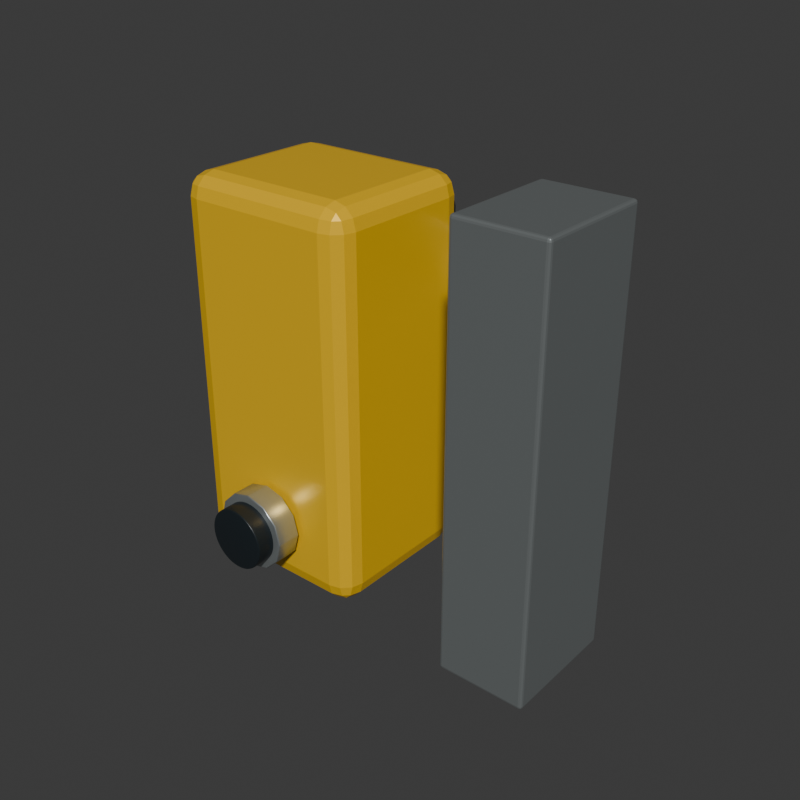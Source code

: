 # Source: tongue_safety_interlock.blend  (saved by Blender 5.2.45; exported with 4.5.12 LTS)
import bpy
from mathutils import Matrix  # noqa: F401  (used for matrix-valued properties, if any)

bpy.ops.wm.read_factory_settings(use_empty=True)
scene = bpy.context.scene
scene.name = 'Scene'

# ---- collections
col_collection = bpy.data.collections.new('Collection'); scene.collection.children.link(col_collection)

# ---- materials (node trees are filled in below, after node groups)
mat_safety_yellow = bpy.data.materials.new('Safety yellow')
mat_safety_yellow.diffuse_color = (0.98, 0.58, 0.01, 1.0)
mat_black_polymer = bpy.data.materials.new('Black polymer')
mat_black_polymer.diffuse_color = (0.012, 0.018, 0.022, 1.0)
mat_safety_red = bpy.data.materials.new('Safety red')
mat_safety_red.diffuse_color = (0.76, 0.018, 0.012, 1.0)
mat_zinc_plated = bpy.data.materials.new('Zinc plated')
mat_zinc_plated.diffuse_color = (0.44, 0.48, 0.48, 1.0)
mat_stainless_steel = bpy.data.materials.new('Stainless steel')
mat_stainless_steel.diffuse_color = (0.56, 0.6, 0.61, 1.0)

# ---- material node trees
mat_safety_yellow.use_nodes = True; mat_safety_yellow.node_tree.nodes.clear()
_N = mat_safety_yellow.node_tree.nodes; _L = mat_safety_yellow.node_tree.links
n0 = _N.new('ShaderNodeBsdfPrincipled'); n0.name = 'Principled BSDF'; n0.location = (-200, 100)
n0.inputs[0].default_value = (0.98, 0.58, 0.01, 1.0)
n0.inputs[1].default_value = 0.2
n0.inputs[2].default_value = 0.3
n0.inputs[10].default_value = 0.005
n1 = _N.new('ShaderNodeOutputMaterial'); n1.name = 'Material Output'; n1.location = (200, 100)
_L.new(n0.outputs[0], n1.inputs[0])
n1.is_active_output = True
mat_black_polymer.use_nodes = True; mat_black_polymer.node_tree.nodes.clear()
_N = mat_black_polymer.node_tree.nodes; _L = mat_black_polymer.node_tree.links
n0 = _N.new('ShaderNodeBsdfPrincipled'); n0.name = 'Principled BSDF'; n0.location = (-200, 100)
n0.inputs[0].default_value = (0.012, 0.018, 0.022, 1.0)
n0.inputs[1].default_value = 0.08
n0.inputs[2].default_value = 0.34
n0.inputs[10].default_value = 0.005
n1 = _N.new('ShaderNodeOutputMaterial'); n1.name = 'Material Output'; n1.location = (200, 100)
_L.new(n0.outputs[0], n1.inputs[0])
n1.is_active_output = True
mat_safety_red.use_nodes = True; mat_safety_red.node_tree.nodes.clear()
_N = mat_safety_red.node_tree.nodes; _L = mat_safety_red.node_tree.links
n0 = _N.new('ShaderNodeBsdfPrincipled'); n0.name = 'Principled BSDF'; n0.location = (-200, 100)
n0.inputs[0].default_value = (0.76, 0.018, 0.012, 1.0)
n0.inputs[1].default_value = 0.16
n0.inputs[2].default_value = 0.28
n0.inputs[10].default_value = 0.005
n1 = _N.new('ShaderNodeOutputMaterial'); n1.name = 'Material Output'; n1.location = (200, 100)
_L.new(n0.outputs[0], n1.inputs[0])
n1.is_active_output = True
mat_zinc_plated.use_nodes = True; mat_zinc_plated.node_tree.nodes.clear()
_N = mat_zinc_plated.node_tree.nodes; _L = mat_zinc_plated.node_tree.links
n0 = _N.new('ShaderNodeBsdfPrincipled'); n0.name = 'Principled BSDF'; n0.location = (-200, 100)
n0.inputs[0].default_value = (0.44, 0.48, 0.48, 1.0)
n0.inputs[1].default_value = 0.76
n0.inputs[2].default_value = 0.3
n0.inputs[10].default_value = 0.005
n1 = _N.new('ShaderNodeOutputMaterial'); n1.name = 'Material Output'; n1.location = (200, 100)
_L.new(n0.outputs[0], n1.inputs[0])
n1.is_active_output = True
mat_stainless_steel.use_nodes = True; mat_stainless_steel.node_tree.nodes.clear()
_N = mat_stainless_steel.node_tree.nodes; _L = mat_stainless_steel.node_tree.links
n0 = _N.new('ShaderNodeBsdfPrincipled'); n0.name = 'Principled BSDF'; n0.location = (-200, 100)
n0.inputs[0].default_value = (0.56, 0.6, 0.61, 1.0)
n0.inputs[1].default_value = 0.88
n0.inputs[2].default_value = 0.22
n0.inputs[10].default_value = 0.005
n1 = _N.new('ShaderNodeOutputMaterial'); n1.name = 'Material Output'; n1.location = (200, 100)
_L.new(n0.outputs[0], n1.inputs[0])
n1.is_active_output = True

# ---- world
world_world = bpy.data.worlds.new('World'); scene.world = world_world
world_world.use_nodes = True; world_world.node_tree.nodes.clear()
_N = world_world.node_tree.nodes; _L = world_world.node_tree.links
n0 = _N.new('ShaderNodeOutputWorld'); n0.name = 'World Output'; n0.location = (200, 100)
n1 = _N.new('ShaderNodeBackground'); n1.name = 'Background'; n1.location = (-200, 100)
n1.inputs[0].default_value = (0.05088, 0.05088, 0.05088, 1.0)
_L.new(n1.outputs[0], n0.inputs[0])
n0.is_active_output = True
world_world.color = (0.025, 0.035, 0.04)
world_world.sun_shadow_jitter_overblur = 0.0

# ---- meshes
me_cube = bpy.data.meshes.new('Cube')
me_cube.from_pydata([(-0.17, -0.15, -0.35), (-0.17, -0.15, 0.35), (-0.17, 0.15, -0.35), (-0.17, 0.15, 0.35), (0.17, -0.15, -0.35), (0.17, -0.15, 0.35), (0.17, 0.15, -0.35), (0.17, 0.15, 0.35)], [], [(0, 1, 3, 2), (2, 3, 7, 6), (6, 7, 5, 4), (4, 5, 1, 0), (2, 6, 4, 0), (7, 3, 1, 5)])
_uv = me_cube.uv_layers.new(name='UVMap')
_uv.uv.foreach_set('vector', [0.375, 0.0, 0.625, 0.0, 0.625, 0.25, 0.375, 0.25, 0.375, 0.25, 0.625, 0.25, 0.625, 0.5, 0.375, 0.5, 0.375, 0.5, 0.625, 0.5, 0.625, 0.75, 0.375, 0.75, 0.375, 0.75, 0.625, 0.75, 0.625, 1.0, 0.375, 1.0, 0.125, 0.5, 0.375, 0.5, 0.375, 0.75, 0.125, 0.75, 0.625, 0.5, 0.875, 0.5, 0.875, 0.75, 0.625, 0.75])
me_cube.materials.append(mat_safety_yellow)
me_cube.update()
me_cube_001 = bpy.data.meshes.new('Cube.001')
me_cube_001.from_pydata([(-0.13, -0.0225, -0.29), (-0.13, -0.0225, 0.29), (-0.13, 0.0225, -0.29), (-0.13, 0.0225, 0.29), (0.13, -0.0225, -0.29), (0.13, -0.0225, 0.29), (0.13, 0.0225, -0.29), (0.13, 0.0225, 0.29)], [], [(0, 1, 3, 2), (2, 3, 7, 6), (6, 7, 5, 4), (4, 5, 1, 0), (2, 6, 4, 0), (7, 3, 1, 5)])
_uv = me_cube_001.uv_layers.new(name='UVMap')
_uv.uv.foreach_set('vector', [0.375, 0.0, 0.625, 0.0, 0.625, 0.25, 0.375, 0.25, 0.375, 0.25, 0.625, 0.25, 0.625, 0.5, 0.375, 0.5, 0.375, 0.5, 0.625, 0.5, 0.625, 0.75, 0.375, 0.75, 0.375, 0.75, 0.625, 0.75, 0.625, 1.0, 0.375, 1.0, 0.125, 0.5, 0.375, 0.5, 0.375, 0.75, 0.125, 0.75, 0.625, 0.5, 0.875, 0.5, 0.875, 0.75, 0.625, 0.75])
me_cube_001.materials.append(mat_black_polymer)
me_cube_001.update()
me_cube_002 = bpy.data.meshes.new('Cube.002')
me_cube_002.from_pydata([(-0.06, -0.0125, -0.03), (-0.06, -0.0125, 0.03), (-0.06, 0.0125, -0.03), (-0.06, 0.0125, 0.03), (0.06, -0.0125, -0.03), (0.06, -0.0125, 0.03), (0.06, 0.0125, -0.03), (0.06, 0.0125, 0.03)], [], [(0, 1, 3, 2), (2, 3, 7, 6), (6, 7, 5, 4), (4, 5, 1, 0), (2, 6, 4, 0), (7, 3, 1, 5)])
_uv = me_cube_002.uv_layers.new(name='UVMap')
_uv.uv.foreach_set('vector', [0.375, 0.0, 0.625, 0.0, 0.625, 0.25, 0.375, 0.25, 0.375, 0.25, 0.625, 0.25, 0.625, 0.5, 0.375, 0.5, 0.375, 0.5, 0.625, 0.5, 0.625, 0.75, 0.375, 0.75, 0.375, 0.75, 0.625, 0.75, 0.625, 1.0, 0.375, 1.0, 0.125, 0.5, 0.375, 0.5, 0.375, 0.75, 0.125, 0.75, 0.625, 0.5, 0.875, 0.5, 0.875, 0.75, 0.625, 0.75])
me_cube_002.materials.append(mat_safety_red)
me_cube_002.update()
me_cube_003 = bpy.data.meshes.new('Cube.003')
me_cube_003.from_pydata([(-0.08, -0.11, -0.38), (-0.08, -0.11, 0.38), (-0.08, 0.11, -0.38), (-0.08, 0.11, 0.38), (0.08, -0.11, -0.38), (0.08, -0.11, 0.38), (0.08, 0.11, -0.38), (0.08, 0.11, 0.38)], [], [(0, 1, 3, 2), (2, 3, 7, 6), (6, 7, 5, 4), (4, 5, 1, 0), (2, 6, 4, 0), (7, 3, 1, 5)])
_uv = me_cube_003.uv_layers.new(name='UVMap')
_uv.uv.foreach_set('vector', [0.375, 0.0, 0.625, 0.0, 0.625, 0.25, 0.375, 0.25, 0.375, 0.25, 0.625, 0.25, 0.625, 0.5, 0.375, 0.5, 0.375, 0.5, 0.625, 0.5, 0.625, 0.75, 0.375, 0.75, 0.375, 0.75, 0.625, 0.75, 0.625, 1.0, 0.375, 1.0, 0.125, 0.5, 0.375, 0.5, 0.375, 0.75, 0.125, 0.75, 0.625, 0.5, 0.875, 0.5, 0.875, 0.75, 0.625, 0.75])
me_cube_003.materials.append(mat_zinc_plated)
me_cube_003.update()
me_cube_004 = bpy.data.meshes.new('Cube.004')
me_cube_004.from_pydata([(-0.18, -0.025, -0.05), (-0.18, -0.025, 0.05), (-0.18, 0.025, -0.05), (-0.18, 0.025, 0.05), (0.18, -0.025, -0.05), (0.18, -0.025, 0.05), (0.18, 0.025, -0.05), (0.18, 0.025, 0.05)], [], [(0, 1, 3, 2), (2, 3, 7, 6), (6, 7, 5, 4), (4, 5, 1, 0), (2, 6, 4, 0), (7, 3, 1, 5)])
_uv = me_cube_004.uv_layers.new(name='UVMap')
_uv.uv.foreach_set('vector', [0.375, 0.0, 0.625, 0.0, 0.625, 0.25, 0.375, 0.25, 0.375, 0.25, 0.625, 0.25, 0.625, 0.5, 0.375, 0.5, 0.375, 0.5, 0.625, 0.5, 0.625, 0.75, 0.375, 0.75, 0.375, 0.75, 0.625, 0.75, 0.625, 1.0, 0.375, 1.0, 0.125, 0.5, 0.375, 0.5, 0.375, 0.75, 0.125, 0.75, 0.625, 0.5, 0.875, 0.5, 0.875, 0.75, 0.625, 0.75])
me_cube_004.materials.append(mat_stainless_steel)
me_cube_004.update()
me_cube_005 = bpy.data.meshes.new('Cube.005')
me_cube_005.from_pydata([(-0.04, -0.025, -0.12), (-0.04, -0.025, 0.12), (-0.04, 0.025, -0.12), (-0.04, 0.025, 0.12), (0.04, -0.025, -0.12), (0.04, -0.025, 0.12), (0.04, 0.025, -0.12), (0.04, 0.025, 0.12)], [], [(0, 1, 3, 2), (2, 3, 7, 6), (6, 7, 5, 4), (4, 5, 1, 0), (2, 6, 4, 0), (7, 3, 1, 5)])
_uv = me_cube_005.uv_layers.new(name='UVMap')
_uv.uv.foreach_set('vector', [0.375, 0.0, 0.625, 0.0, 0.625, 0.25, 0.375, 0.25, 0.375, 0.25, 0.625, 0.25, 0.625, 0.5, 0.375, 0.5, 0.375, 0.5, 0.625, 0.5, 0.625, 0.75, 0.375, 0.75, 0.375, 0.75, 0.625, 0.75, 0.625, 1.0, 0.375, 1.0, 0.125, 0.5, 0.375, 0.5, 0.375, 0.75, 0.125, 0.75, 0.625, 0.5, 0.875, 0.5, 0.875, 0.75, 0.625, 0.75])
me_cube_005.materials.append(mat_stainless_steel)
me_cube_005.update()
me_cylinder = bpy.data.meshes.new('Cylinder')
me_cylinder.from_pydata([(0.0, 0.055, -0.055), (0.0, 0.055, 0.055), (0.007179, 0.05453, -0.055), (0.007179, 0.05453, 0.055), (0.01424, 0.05313, -0.055), (0.01424, 0.05313, 0.055), (0.02105, 0.05081, -0.055), (0.02105, 0.05081, 0.055), (0.0275, 0.04763, -0.055), (0.0275, 0.04763, 0.055), (0.03348, 0.04363, -0.055), (0.03348, 0.04363, 0.055), (0.03889, 0.03889, -0.055), (0.03889, 0.03889, 0.055), (0.04363, 0.03348, -0.055), (0.04363, 0.03348, 0.055), (0.04763, 0.0275, -0.055), (0.04763, 0.0275, 0.055), (0.05081, 0.02105, -0.055), (0.05081, 0.02105, 0.055), (0.05313, 0.01424, -0.055), (0.05313, 0.01424, 0.055), (0.05453, 0.007179, -0.055), (0.05453, 0.007179, 0.055), (0.055, 0.0, -0.055), (0.055, 0.0, 0.055), (0.05453, -0.007179, -0.055), (0.05453, -0.007179, 0.055), (0.05313, -0.01424, -0.055), (0.05313, -0.01424, 0.055), (0.05081, -0.02105, -0.055), (0.05081, -0.02105, 0.055), (0.04763, -0.0275, -0.055), (0.04763, -0.0275, 0.055), (0.04363, -0.03348, -0.055), (0.04363, -0.03348, 0.055), (0.03889, -0.03889, -0.055), (0.03889, -0.03889, 0.055), (0.03348, -0.04363, -0.055), (0.03348, -0.04363, 0.055), (0.0275, -0.04763, -0.055), (0.0275, -0.04763, 0.055), (0.02105, -0.05081, -0.055), (0.02105, -0.05081, 0.055), (0.01424, -0.05313, -0.055), (0.01424, -0.05313, 0.055), (0.007179, -0.05453, -0.055), (0.007179, -0.05453, 0.055), (0.0, -0.055, -0.055), (0.0, -0.055, 0.055), (-0.007179, -0.05453, -0.055), (-0.007179, -0.05453, 0.055), (-0.01424, -0.05313, -0.055), (-0.01424, -0.05313, 0.055), (-0.02105, -0.05081, -0.055), (-0.02105, -0.05081, 0.055), (-0.0275, -0.04763, -0.055), (-0.0275, -0.04763, 0.055), (-0.03348, -0.04363, -0.055), (-0.03348, -0.04363, 0.055), (-0.03889, -0.03889, -0.055), (-0.03889, -0.03889, 0.055), (-0.04363, -0.03348, -0.055), (-0.04363, -0.03348, 0.055), (-0.04763, -0.0275, -0.055), (-0.04763, -0.0275, 0.055), (-0.05081, -0.02105, -0.055), (-0.05081, -0.02105, 0.055), (-0.05313, -0.01424, -0.055), (-0.05313, -0.01424, 0.055), (-0.05453, -0.007179, -0.055), (-0.05453, -0.007179, 0.055), (-0.055, 0.0, -0.055), (-0.055, 0.0, 0.055), (-0.05453, 0.007179, -0.055), (-0.05453, 0.007179, 0.055), (-0.05313, 0.01424, -0.055), (-0.05313, 0.01424, 0.055), (-0.05081, 0.02105, -0.055), (-0.05081, 0.02105, 0.055), (-0.04763, 0.0275, -0.055), (-0.04763, 0.0275, 0.055), (-0.04363, 0.03348, -0.055), (-0.04363, 0.03348, 0.055), (-0.03889, 0.03889, -0.055), (-0.03889, 0.03889, 0.055), (-0.03348, 0.04363, -0.055), (-0.03348, 0.04363, 0.055), (-0.0275, 0.04763, -0.055), (-0.0275, 0.04763, 0.055), (-0.02105, 0.05081, -0.055), (-0.02105, 0.05081, 0.055), (-0.01424, 0.05313, -0.055), (-0.01424, 0.05313, 0.055), (-0.007179, 0.05453, -0.055), (-0.007179, 0.05453, 0.055)], [], [(0, 1, 3, 2), (2, 3, 5, 4), (4, 5, 7, 6), (6, 7, 9, 8), (8, 9, 11, 10), (10, 11, 13, 12), (12, 13, 15, 14), (14, 15, 17, 16), (16, 17, 19, 18), (18, 19, 21, 20), (20, 21, 23, 22), (22, 23, 25, 24), (24, 25, 27, 26), (26, 27, 29, 28), (28, 29, 31, 30), (30, 31, 33, 32), (32, 33, 35, 34), (34, 35, 37, 36), (36, 37, 39, 38), (38, 39, 41, 40), (40, 41, 43, 42), (42, 43, 45, 44), (44, 45, 47, 46), (46, 47, 49, 48), (48, 49, 51, 50), (50, 51, 53, 52), (52, 53, 55, 54), (54, 55, 57, 56), (56, 57, 59, 58), (58, 59, 61, 60), (60, 61, 63, 62), (62, 63, 65, 64), (64, 65, 67, 66), (66, 67, 69, 68), (68, 69, 71, 70), (70, 71, 73, 72), (72, 73, 75, 74), (74, 75, 77, 76), (76, 77, 79, 78), (78, 79, 81, 80), (80, 81, 83, 82), (82, 83, 85, 84), (84, 85, 87, 86), (86, 87, 89, 88), (88, 89, 91, 90), (90, 91, 93, 92), (3, 1, 95, 93, 91, 89, 87, 85, 83, 81, 79, 77, 75, 73, 71, 69, 67, 65, 63, 61, 59, 57, 55, 53, 51, 49, 47, 45, 43, 41, 39, 37, 35, 33, 31, 29, 27, 25, 23, 21, 19, 17, 15, 13, 11, 9, 7, 5), (92, 93, 95, 94), (94, 95, 1, 0), (0, 2, 4, 6, 8, 10, 12, 14, 16, 18, 20, 22, 24, 26, 28, 30, 32, 34, 36, 38, 40, 42, 44, 46, 48, 50, 52, 54, 56, 58, 60, 62, 64, 66, 68, 70, 72, 74, 76, 78, 80, 82, 84, 86, 88, 90, 92, 94)])
me_cylinder.polygons.foreach_set('use_smooth', [True] * 50)
_uv = me_cylinder.uv_layers.new(name='UVMap')
_uv.uv.foreach_set('vector', [1.0, 0.5, 1.0, 1.0, 0.9792, 1.0, 0.9792, 0.5, 0.9792, 0.5, 0.9792, 1.0, 0.9583, 1.0, 0.9583, 0.5, 0.9583, 0.5, 0.9583, 1.0, 0.9375, 1.0, 0.9375, 0.5, 0.9375, 0.5, 0.9375, 1.0, 0.9167, 1.0, 0.9167, 0.5, 0.9167, 0.5, 0.9167, 1.0, 0.8958, 1.0, 0.8958, 0.5, 0.8958, 0.5, 0.8958, 1.0, 0.875, 1.0, 0.875, 0.5, 0.875, 0.5, 0.875, 1.0, 0.8542, 1.0, 0.8542, 0.5, 0.8542, 0.5, 0.8542, 1.0, 0.8333, 1.0, 0.8333, 0.5, 0.8333, 0.5, 0.8333, 1.0, 0.8125, 1.0, 0.8125, 0.5, 0.8125, 0.5, 0.8125, 1.0, 0.7917, 1.0, 0.7917, 0.5, 0.7917, 0.5, 0.7917, 1.0, 0.7708, 1.0, 0.7708, 0.5, 0.7708, 0.5, 0.7708, 1.0, 0.75, 1.0, 0.75, 0.5, 0.75, 0.5, 0.75, 1.0, 0.7292, 1.0, 0.7292, 0.5, 0.7292, 0.5, 0.7292, 1.0, 0.7083, 1.0, 0.7083, 0.5, 0.7083, 0.5, 0.7083, 1.0, 0.6875, 1.0, 0.6875, 0.5, 0.6875, 0.5, 0.6875, 1.0, 0.6667, 1.0, 0.6667, 0.5, 0.6667, 0.5, 0.6667, 1.0, 0.6458, 1.0, 0.6458, 0.5, 0.6458, 0.5, 0.6458, 1.0, 0.625, 1.0, 0.625, 0.5, 0.625, 0.5, 0.625, 1.0, 0.6042, 1.0, 0.6042, 0.5, 0.6042, 0.5, 0.6042, 1.0, 0.5833, 1.0, 0.5833, 0.5, 0.5833, 0.5, 0.5833, 1.0, 0.5625, 1.0, 0.5625, 0.5, 0.5625, 0.5, 0.5625, 1.0, 0.5417, 1.0, 0.5417, 0.5, 0.5417, 0.5, 0.5417, 1.0, 0.5208, 1.0, 0.5208, 0.5, 0.5208, 0.5, 0.5208, 1.0, 0.5, 1.0, 0.5, 0.5, 0.5, 0.5, 0.5, 1.0, 0.4792, 1.0, 0.4792, 0.5, 0.4792, 0.5, 0.4792, 1.0, 0.4583, 1.0, 0.4583, 0.5, 0.4583, 0.5, 0.4583, 1.0, 0.4375, 1.0, 0.4375, 0.5, 0.4375, 0.5, 0.4375, 1.0, 0.4167, 1.0, 0.4167, 0.5, 0.4167, 0.5, 0.4167, 1.0, 0.3958, 1.0, 0.3958, 0.5, 0.3958, 0.5, 0.3958, 1.0, 0.375, 1.0, 0.375, 0.5, 0.375, 0.5, 0.375, 1.0, 0.3542, 1.0, 0.3542, 0.5, 0.3542, 0.5, 0.3542, 1.0, 0.3333, 1.0, 0.3333, 0.5, 0.3333, 0.5, 0.3333, 1.0, 0.3125, 1.0, 0.3125, 0.5, 0.3125, 0.5, 0.3125, 1.0, 0.2917, 1.0, 0.2917, 0.5, 0.2917, 0.5, 0.2917, 1.0, 0.2708, 1.0, 0.2708, 0.5, 0.2708, 0.5, 0.2708, 1.0, 0.25, 1.0, 0.25, 0.5, 0.25, 0.5, 0.25, 1.0, 0.2292, 1.0, 0.2292, 0.5, 0.2292, 0.5, 0.2292, 1.0, 0.2083, 1.0, 0.2083, 0.5, 0.2083, 0.5, 0.2083, 1.0, 0.1875, 1.0, 0.1875, 0.5, 0.1875, 0.5, 0.1875, 1.0, 0.1667, 1.0, 0.1667, 0.5, 0.1667, 0.5, 0.1667, 1.0, 0.1458, 1.0, 0.1458, 0.5, 0.1458, 0.5, 0.1458, 1.0, 0.125, 1.0, 0.125, 0.5, 0.125, 0.5, 0.125, 1.0, 0.1042, 1.0, 0.1042, 0.5, 0.1042, 0.5, 0.1042, 1.0, 0.08333, 1.0, 0.08333, 0.5, 0.08333, 0.5, 0.08333, 1.0, 0.0625, 1.0, 0.0625, 0.5, 0.0625, 0.5, 0.0625, 1.0, 0.04167, 1.0, 0.04167, 0.5, 0.2813, 0.4879, 0.25, 0.49, 0.2187, 0.4879, 0.1879, 0.4818, 0.1582, 0.4717, 0.13, 0.4578, 0.1039, 0.4404, 0.08029, 0.4197, 0.0596, 0.3961, 0.04215, 0.37, 0.02827, 0.3418, 0.01818, 0.3121, 0.01205, 0.2813, 0.01, 0.25, 0.01205, 0.2187, 0.01818, 0.1879, 0.02827, 0.1582, 0.04215, 0.13, 0.0596, 0.1039, 0.08029, 0.08029, 0.1039, 0.0596, 0.13, 0.04215, 0.1582, 0.02827, 0.1879, 0.01818, 0.2187, 0.01205, 0.25, 0.01, 0.2813, 0.01205, 0.3121, 0.01818, 0.3418, 0.02827, 0.37, 0.04215, 0.3961, 0.0596, 0.4197, 0.08029, 0.4404, 0.1039, 0.4578, 0.13, 0.4717, 0.1582, 0.4818, 0.1879, 0.4879, 0.2187, 0.49, 0.25, 0.4879, 0.2813, 0.4818, 0.3121, 0.4717, 0.3418, 0.4578, 0.37, 0.4404, 0.3961, 0.4197, 0.4197, 0.3961, 0.4404, 0.37, 0.4578, 0.3418, 0.4717, 0.3121, 0.4818, 0.04167, 0.5, 0.04167, 1.0, 0.02083, 1.0, 0.02083, 0.5, 0.02083, 0.5, 0.02083, 1.0, 3.763e-07, 1.0, 3.763e-07, 0.5, 0.75, 0.49, 0.7813, 0.4879, 0.8121, 0.4818, 0.8418, 0.4717, 0.87, 0.4578, 0.8961, 0.4404, 0.9197, 0.4197, 0.9404, 0.3961, 0.9578, 0.37, 0.9717, 0.3418, 0.9818, 0.3121, 0.9879, 0.2813, 0.99, 0.25, 0.9879, 0.2187, 0.9818, 0.1879, 0.9717, 0.1582, 0.9578, 0.13, 0.9404, 0.1039, 0.9197, 0.08029, 0.8961, 0.0596, 0.87, 0.04215, 0.8418, 0.02827, 0.8121, 0.01818, 0.7813, 0.01205, 0.75, 0.01, 0.7187, 0.01205, 0.6879, 0.01818, 0.6582, 0.02827, 0.63, 0.04215, 0.6039, 0.0596, 0.5803, 0.08029, 0.5596, 0.1039, 0.5422, 0.13, 0.5283, 0.1582, 0.5182, 0.1879, 0.5121, 0.2187, 0.51, 0.25, 0.5121, 0.2813, 0.5182, 0.3121, 0.5283, 0.3418, 0.5422, 0.37, 0.5596, 0.3961, 0.5803, 0.4197, 0.6039, 0.4404, 0.63, 0.4578, 0.6582, 0.4717, 0.6879, 0.4818, 0.7187, 0.4879])
me_cylinder.materials.append(mat_black_polymer)
me_cylinder.update()
me_cylinder_001 = bpy.data.meshes.new('Cylinder.001')
me_cylinder_001.from_pydata([(0.0, 0.07, -0.0225), (0.0, 0.07, 0.0225), (0.035, 0.06062, -0.0225), (0.035, 0.06062, 0.0225), (0.06062, 0.035, -0.0225), (0.06062, 0.035, 0.0225), (0.07, 0.0, -0.0225), (0.07, 0.0, 0.0225), (0.06062, -0.035, -0.0225), (0.06062, -0.035, 0.0225), (0.035, -0.06062, -0.0225), (0.035, -0.06062, 0.0225), (0.0, -0.07, -0.0225), (0.0, -0.07, 0.0225), (-0.035, -0.06062, -0.0225), (-0.035, -0.06062, 0.0225), (-0.06062, -0.035, -0.0225), (-0.06062, -0.035, 0.0225), (-0.07, 0.0, -0.0225), (-0.07, 0.0, 0.0225), (-0.06062, 0.035, -0.0225), (-0.06062, 0.035, 0.0225), (-0.035, 0.06062, -0.0225), (-0.035, 0.06062, 0.0225)], [], [(0, 1, 3, 2), (2, 3, 5, 4), (4, 5, 7, 6), (6, 7, 9, 8), (8, 9, 11, 10), (10, 11, 13, 12), (12, 13, 15, 14), (14, 15, 17, 16), (16, 17, 19, 18), (18, 19, 21, 20), (3, 1, 23, 21, 19, 17, 15, 13, 11, 9, 7, 5), (20, 21, 23, 22), (22, 23, 1, 0), (0, 2, 4, 6, 8, 10, 12, 14, 16, 18, 20, 22)])
me_cylinder_001.polygons.foreach_set('use_smooth', [True] * 14)
_uv = me_cylinder_001.uv_layers.new(name='UVMap')
_uv.uv.foreach_set('vector', [1.0, 0.5, 1.0, 1.0, 0.9167, 1.0, 0.9167, 0.5, 0.9167, 0.5, 0.9167, 1.0, 0.8333, 1.0, 0.8333, 0.5, 0.8333, 0.5, 0.8333, 1.0, 0.75, 1.0, 0.75, 0.5, 0.75, 0.5, 0.75, 1.0, 0.6667, 1.0, 0.6667, 0.5, 0.6667, 0.5, 0.6667, 1.0, 0.5833, 1.0, 0.5833, 0.5, 0.5833, 0.5, 0.5833, 1.0, 0.5, 1.0, 0.5, 0.5, 0.5, 0.5, 0.5, 1.0, 0.4167, 1.0, 0.4167, 0.5, 0.4167, 0.5, 0.4167, 1.0, 0.3333, 1.0, 0.3333, 0.5, 0.3333, 0.5, 0.3333, 1.0, 0.25, 1.0, 0.25, 0.5, 0.25, 0.5, 0.25, 1.0, 0.1667, 1.0, 0.1667, 0.5, 0.37, 0.4578, 0.25, 0.49, 0.13, 0.4578, 0.04215, 0.37, 0.01, 0.25, 0.04215, 0.13, 0.13, 0.04215, 0.25, 0.01, 0.37, 0.04215, 0.4578, 0.13, 0.49, 0.25, 0.4578, 0.37, 0.1667, 0.5, 0.1667, 1.0, 0.08333, 1.0, 0.08333, 0.5, 0.08333, 0.5, 0.08333, 1.0, 7.451e-08, 1.0, 7.451e-08, 0.5, 0.75, 0.49, 0.87, 0.4578, 0.9578, 0.37, 0.99, 0.25, 0.9578, 0.13, 0.87, 0.04215, 0.75, 0.01, 0.63, 0.04215, 0.5422, 0.13, 0.51, 0.25, 0.5422, 0.37, 0.63, 0.4578])
me_cylinder_001.materials.append(mat_zinc_plated)
me_cylinder_001.update()

# ---- objects
ob_switch_body = bpy.data.objects.new('SWITCH_body', me_cube)
ob_switch_face = bpy.data.objects.new('SWITCH_face', me_cube_001)
ob_key_slot = bpy.data.objects.new('KEY_slot', me_cube_002)
ob_guard_edge = bpy.data.objects.new('GUARD_edge', me_cube_003)
ob_actuator_tongue = bpy.data.objects.new('ACTUATOR_tongue', me_cube_004)
ob_actuator_fork = bpy.data.objects.new('ACTUATOR_fork', me_cube_005)
ob_m12_body = bpy.data.objects.new('M12_body', me_cylinder)
ob_m12_nut = bpy.data.objects.new('M12_nut', me_cylinder_001)

# ---- transforms, parenting, visibility, modifiers, constraints
ob_switch_body.location = (-0.18, 0.0, 0.38)
_m = ob_switch_body.modifiers.new('Manufactured edge radius', 'BEVEL')
_m.width = 0.04
_m.width_pct = 0.04
_m.segments = 3
ob_switch_face.location = (-0.18, 0.17, 0.38)
_m = ob_switch_face.modifiers.new('Manufactured edge radius', 'BEVEL')
_m.width = 0.018
_m.width_pct = 0.018
_m.segments = 3
ob_key_slot.location = (-0.18, 0.2, 0.58)
_m = ob_key_slot.modifiers.new('Manufactured edge radius', 'BEVEL')
_m.width = 0.004
_m.width_pct = 0.004
_m.segments = 3
ob_guard_edge.location = (0.25, -0.02, 0.38)
_m = ob_guard_edge.modifiers.new('Manufactured edge radius', 'BEVEL')
_m.width = 0.006
_m.width_pct = 0.006
_m.segments = 3
ob_actuator_tongue.location = (0.07, 0.16, 0.58)
_m = ob_actuator_tongue.modifiers.new('Manufactured edge radius', 'BEVEL')
_m.width = 0.006
_m.width_pct = 0.006
_m.segments = 3
ob_actuator_fork.location = (0.22, 0.16, 0.58)
_m = ob_actuator_fork.modifiers.new('Manufactured edge radius', 'BEVEL')
_m.width = 0.004
_m.width_pct = 0.004
_m.segments = 3
ob_m12_body.location = (-0.18, -0.18, 0.15)
ob_m12_body.rotation_euler = (1.571, 0.0, 0.0)
_m = ob_m12_body.modifiers.new('Manufactured edge radius', 'BEVEL')
_m.width = 0.002
_m.width_pct = 0.002
_m.segments = 3
ob_m12_nut.location = (-0.18, -0.18, 0.15)
ob_m12_nut.rotation_euler = (1.571, 0.0, 0.0)
_m = ob_m12_nut.modifiers.new('Manufactured edge radius', 'BEVEL')
_m.width = 0.002
_m.width_pct = 0.002
_m.segments = 3

# ---- collection membership
col_collection.objects.link(ob_switch_body)
col_collection.objects.link(ob_switch_face)
col_collection.objects.link(ob_key_slot)
col_collection.objects.link(ob_guard_edge)
col_collection.objects.link(ob_actuator_tongue)
col_collection.objects.link(ob_actuator_fork)
col_collection.objects.link(ob_m12_body)
col_collection.objects.link(ob_m12_nut)

# ---- scene / render settings (as saved in the file)
scene.frame_start = 1; scene.frame_end = 250; scene.frame_set(1)
scene.render.engine = 'BLENDER_EEVEE_NEXT'
scene.render.resolution_x = 720
scene.render.resolution_y = 720
scene.render.bake_bias = 0.0
scene.render.bake_samples = 0
scene.render.compositor_device = 'GPU'
scene.eevee.use_volume_custom_range = False
scene.eevee.fast_gi_thickness_near = 0.1
scene.eevee.fast_gi_thickness_far = 0.0
scene.eevee.ray_tracing_options.screen_trace_thickness = 0.1
bpy.context.view_layer.update()

# ---- added for rendering (the .blend has no active camera and no usable light): camera, sun
cam_auto = bpy.data.cameras.new('AutoCamera')
cam_auto.lens = 50.0
cam_auto.sensor_width = 36.0
cam_auto.clip_end = 1000.0
ob_auto_camera = bpy.data.objects.new('AutoCamera', cam_auto)
scene.collection.objects.link(ob_auto_camera)
ob_auto_camera.location = (1.02039, -1.24772, 1.20431)
ob_auto_camera.rotation_euler = (1.09748, -7.21219e-08, 0.694738)
scene.camera = ob_auto_camera
light_auto_sun = bpy.data.lights.new('AutoSun', 'SUN')
light_auto_sun.energy = 3.0
light_auto_sun.angle = 0.0523599
ob_auto_sun = bpy.data.objects.new('AutoSun', light_auto_sun)
scene.collection.objects.link(ob_auto_sun)
ob_auto_sun.rotation_euler = (0.872665, 0.174533, 0.523599)
bpy.context.view_layer.update()

